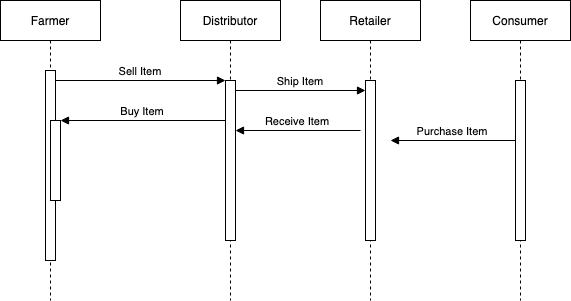

The diagram above was exported from draw.io. Its source (the exported page's mxGraphModel, read from the mxfile embedded in the PNG):
<mxGraphModel dx="1101" dy="570" grid="1" gridSize="10" guides="1" tooltips="1" connect="1" arrows="1" fold="1" page="1" pageScale="1" pageWidth="850" pageHeight="1100" math="0" shadow="0">
  <root>
    <mxCell id="0" />
    <mxCell id="1" parent="0" />
    <mxCell id="3nuBFxr9cyL0pnOWT2aG-1" value="Farmer" style="shape=umlLifeline;perimeter=lifelinePerimeter;container=1;collapsible=0;recursiveResize=0;rounded=0;shadow=0;strokeWidth=1;" parent="1" vertex="1">
      <mxGeometry x="120" y="80" width="100" height="300" as="geometry" />
    </mxCell>
    <mxCell id="3nuBFxr9cyL0pnOWT2aG-2" value="" style="points=[];perimeter=orthogonalPerimeter;rounded=0;shadow=0;strokeWidth=1;" parent="3nuBFxr9cyL0pnOWT2aG-1" vertex="1">
      <mxGeometry x="45" y="70" width="10" height="190" as="geometry" />
    </mxCell>
    <mxCell id="3nuBFxr9cyL0pnOWT2aG-4" value="" style="points=[];perimeter=orthogonalPerimeter;rounded=0;shadow=0;strokeWidth=1;" parent="3nuBFxr9cyL0pnOWT2aG-1" vertex="1">
      <mxGeometry x="50" y="120" width="10" height="80" as="geometry" />
    </mxCell>
    <mxCell id="3nuBFxr9cyL0pnOWT2aG-5" value="Distributor" style="shape=umlLifeline;perimeter=lifelinePerimeter;container=1;collapsible=0;recursiveResize=0;rounded=0;shadow=0;strokeWidth=1;" parent="1" vertex="1">
      <mxGeometry x="300" y="80" width="100" height="300" as="geometry" />
    </mxCell>
    <mxCell id="3nuBFxr9cyL0pnOWT2aG-6" value="" style="points=[];perimeter=orthogonalPerimeter;rounded=0;shadow=0;strokeWidth=1;" parent="3nuBFxr9cyL0pnOWT2aG-5" vertex="1">
      <mxGeometry x="45" y="80" width="10" height="160" as="geometry" />
    </mxCell>
    <mxCell id="3nuBFxr9cyL0pnOWT2aG-8" value="Sell Item" style="verticalAlign=bottom;endArrow=block;entryX=0;entryY=0;shadow=0;strokeWidth=1;" parent="1" source="3nuBFxr9cyL0pnOWT2aG-2" target="3nuBFxr9cyL0pnOWT2aG-6" edge="1">
      <mxGeometry relative="1" as="geometry">
        <mxPoint x="275" y="160" as="sourcePoint" />
      </mxGeometry>
    </mxCell>
    <mxCell id="3nuBFxr9cyL0pnOWT2aG-9" value="Buy Item" style="verticalAlign=bottom;endArrow=block;entryX=1;entryY=0;shadow=0;strokeWidth=1;" parent="1" source="3nuBFxr9cyL0pnOWT2aG-6" target="3nuBFxr9cyL0pnOWT2aG-4" edge="1">
      <mxGeometry relative="1" as="geometry">
        <mxPoint x="240" y="200" as="sourcePoint" />
      </mxGeometry>
    </mxCell>
    <mxCell id="lAG5FeSlf49dpxq9f81B-1" value="Retailer" style="shape=umlLifeline;perimeter=lifelinePerimeter;container=1;collapsible=0;recursiveResize=0;rounded=0;shadow=0;strokeWidth=1;" vertex="1" parent="1">
      <mxGeometry x="440" y="80" width="100" height="300" as="geometry" />
    </mxCell>
    <mxCell id="lAG5FeSlf49dpxq9f81B-2" value="" style="points=[];perimeter=orthogonalPerimeter;rounded=0;shadow=0;strokeWidth=1;" vertex="1" parent="lAG5FeSlf49dpxq9f81B-1">
      <mxGeometry x="45" y="80" width="10" height="160" as="geometry" />
    </mxCell>
    <mxCell id="lAG5FeSlf49dpxq9f81B-6" value="Receive Item" style="verticalAlign=bottom;endArrow=block;entryX=1;entryY=0;shadow=0;strokeWidth=1;" edge="1" parent="lAG5FeSlf49dpxq9f81B-1">
      <mxGeometry relative="1" as="geometry">
        <mxPoint x="40" y="130" as="sourcePoint" />
        <mxPoint x="-85" y="130" as="targetPoint" />
      </mxGeometry>
    </mxCell>
    <mxCell id="lAG5FeSlf49dpxq9f81B-3" value="Consumer" style="shape=umlLifeline;perimeter=lifelinePerimeter;container=1;collapsible=0;recursiveResize=0;rounded=0;shadow=0;strokeWidth=1;" vertex="1" parent="1">
      <mxGeometry x="590" y="80" width="100" height="300" as="geometry" />
    </mxCell>
    <mxCell id="lAG5FeSlf49dpxq9f81B-4" value="" style="points=[];perimeter=orthogonalPerimeter;rounded=0;shadow=0;strokeWidth=1;" vertex="1" parent="lAG5FeSlf49dpxq9f81B-3">
      <mxGeometry x="45" y="80" width="10" height="160" as="geometry" />
    </mxCell>
    <mxCell id="lAG5FeSlf49dpxq9f81B-5" value="Ship Item" style="verticalAlign=bottom;endArrow=block;shadow=0;strokeWidth=1;" edge="1" parent="1">
      <mxGeometry relative="1" as="geometry">
        <mxPoint x="355" y="170.0000000000001" as="sourcePoint" />
        <mxPoint x="485" y="170" as="targetPoint" />
      </mxGeometry>
    </mxCell>
    <mxCell id="lAG5FeSlf49dpxq9f81B-7" value="Purchase Item" style="verticalAlign=bottom;endArrow=block;entryX=1;entryY=0;shadow=0;strokeWidth=1;" edge="1" parent="1">
      <mxGeometry relative="1" as="geometry">
        <mxPoint x="635" y="220" as="sourcePoint" />
        <mxPoint x="510" y="220" as="targetPoint" />
      </mxGeometry>
    </mxCell>
  </root>
</mxGraphModel>